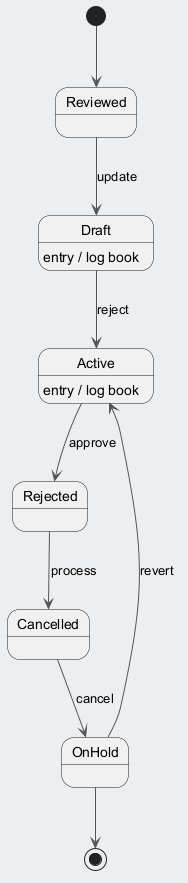

The diagram above was rendered by PlantUML. Its source (embedded in the PNG):
@startuml
skinparam backgroundColor #ECEFF1
skinparam classBackgroundColor #FFFFFF
skinparam classBorderColor #455A64
skinparam ArrowColor #555555
[*] --> Reviewed
Reviewed --> Draft : update
Draft --> Active : reject
Draft : entry / log book
Active --> Rejected : approve
Active : entry / log book
Rejected --> Cancelled : process
Cancelled --> OnHold : cancel
OnHold --> Active : revert
OnHold --> [*]
@enduml